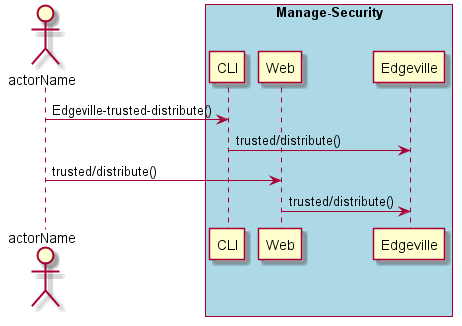

The diagram above was rendered by PlantUML. Its source (embedded in the PNG):
@startuml
Actor "actorName" as A

box "Manage-Security" #lightblue
participant CLI as CLI
participant Web as Web
participant "Edgeville" as S
A -> CLI : Edgeville-trusted-distribute()
CLI -> S : trusted/distribute()
A -> Web : trusted/distribute()
Web -> S : trusted/distribute()
end box

@enduml